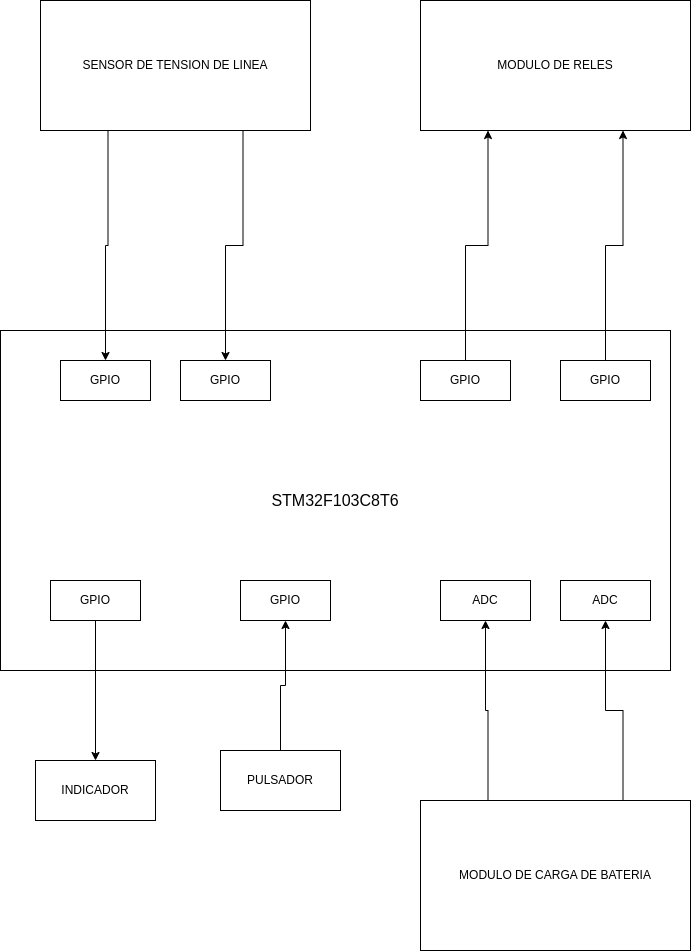

The diagram above was exported from draw.io. Its source (the exported page's mxGraphModel, read from the mxfile embedded in the PNG):
<mxGraphModel dx="1674" dy="2004" grid="1" gridSize="10" guides="1" tooltips="1" connect="1" arrows="1" fold="1" page="1" pageScale="1" pageWidth="827" pageHeight="1169" math="0" shadow="0">
  <root>
    <mxCell id="0" />
    <mxCell id="1" parent="0" />
    <mxCell id="FJNhPnoGY7HTDq8OWsjg-1" value="&lt;font style=&quot;font-size: 16px;&quot;&gt;STM32F103C8T6&lt;/font&gt;" style="rounded=0;whiteSpace=wrap;html=1;" vertex="1" parent="1">
      <mxGeometry x="260" y="210" width="670" height="340" as="geometry" />
    </mxCell>
    <mxCell id="FJNhPnoGY7HTDq8OWsjg-2" value="GPIO" style="rounded=0;whiteSpace=wrap;html=1;" vertex="1" parent="1">
      <mxGeometry x="320" y="240" width="90" height="40" as="geometry" />
    </mxCell>
    <mxCell id="FJNhPnoGY7HTDq8OWsjg-4" value="GPIO" style="rounded=0;whiteSpace=wrap;html=1;" vertex="1" parent="1">
      <mxGeometry x="440" y="240" width="90" height="40" as="geometry" />
    </mxCell>
    <mxCell id="FJNhPnoGY7HTDq8OWsjg-7" value="ADC" style="rounded=0;whiteSpace=wrap;html=1;" vertex="1" parent="1">
      <mxGeometry x="700" y="460" width="90" height="40" as="geometry" />
    </mxCell>
    <mxCell id="FJNhPnoGY7HTDq8OWsjg-8" value="ADC" style="rounded=0;whiteSpace=wrap;html=1;" vertex="1" parent="1">
      <mxGeometry x="820" y="460" width="90" height="40" as="geometry" />
    </mxCell>
    <mxCell id="FJNhPnoGY7HTDq8OWsjg-10" style="edgeStyle=orthogonalEdgeStyle;rounded=0;orthogonalLoop=1;jettySize=auto;html=1;exitX=0.25;exitY=1;exitDx=0;exitDy=0;" edge="1" parent="1" source="FJNhPnoGY7HTDq8OWsjg-9" target="FJNhPnoGY7HTDq8OWsjg-2">
      <mxGeometry relative="1" as="geometry" />
    </mxCell>
    <mxCell id="FJNhPnoGY7HTDq8OWsjg-11" style="edgeStyle=orthogonalEdgeStyle;rounded=0;orthogonalLoop=1;jettySize=auto;html=1;exitX=0.75;exitY=1;exitDx=0;exitDy=0;entryX=0.5;entryY=0;entryDx=0;entryDy=0;" edge="1" parent="1" source="FJNhPnoGY7HTDq8OWsjg-9" target="FJNhPnoGY7HTDq8OWsjg-4">
      <mxGeometry relative="1" as="geometry" />
    </mxCell>
    <mxCell id="FJNhPnoGY7HTDq8OWsjg-9" value="SENSOR DE TENSION DE LINEA" style="rounded=0;whiteSpace=wrap;html=1;" vertex="1" parent="1">
      <mxGeometry x="300" y="-120" width="270" height="130" as="geometry" />
    </mxCell>
    <mxCell id="FJNhPnoGY7HTDq8OWsjg-12" value="MODULO DE RELES" style="rounded=0;whiteSpace=wrap;html=1;" vertex="1" parent="1">
      <mxGeometry x="680" y="-120" width="270" height="130" as="geometry" />
    </mxCell>
    <mxCell id="FJNhPnoGY7HTDq8OWsjg-15" style="edgeStyle=orthogonalEdgeStyle;rounded=0;orthogonalLoop=1;jettySize=auto;html=1;exitX=0.5;exitY=0;exitDx=0;exitDy=0;entryX=0.25;entryY=1;entryDx=0;entryDy=0;" edge="1" parent="1" source="FJNhPnoGY7HTDq8OWsjg-13" target="FJNhPnoGY7HTDq8OWsjg-12">
      <mxGeometry relative="1" as="geometry" />
    </mxCell>
    <mxCell id="FJNhPnoGY7HTDq8OWsjg-13" value="GPIO" style="rounded=0;whiteSpace=wrap;html=1;" vertex="1" parent="1">
      <mxGeometry x="680" y="240" width="90" height="40" as="geometry" />
    </mxCell>
    <mxCell id="FJNhPnoGY7HTDq8OWsjg-16" style="edgeStyle=orthogonalEdgeStyle;rounded=0;orthogonalLoop=1;jettySize=auto;html=1;exitX=0.5;exitY=0;exitDx=0;exitDy=0;entryX=0.75;entryY=1;entryDx=0;entryDy=0;" edge="1" parent="1" source="FJNhPnoGY7HTDq8OWsjg-14" target="FJNhPnoGY7HTDq8OWsjg-12">
      <mxGeometry relative="1" as="geometry" />
    </mxCell>
    <mxCell id="FJNhPnoGY7HTDq8OWsjg-14" value="GPIO" style="rounded=0;whiteSpace=wrap;html=1;" vertex="1" parent="1">
      <mxGeometry x="820" y="240" width="90" height="40" as="geometry" />
    </mxCell>
    <mxCell id="FJNhPnoGY7HTDq8OWsjg-18" style="edgeStyle=orthogonalEdgeStyle;rounded=0;orthogonalLoop=1;jettySize=auto;html=1;exitX=0.25;exitY=0;exitDx=0;exitDy=0;" edge="1" parent="1" source="FJNhPnoGY7HTDq8OWsjg-17" target="FJNhPnoGY7HTDq8OWsjg-7">
      <mxGeometry relative="1" as="geometry" />
    </mxCell>
    <mxCell id="FJNhPnoGY7HTDq8OWsjg-19" style="edgeStyle=orthogonalEdgeStyle;rounded=0;orthogonalLoop=1;jettySize=auto;html=1;exitX=0.75;exitY=0;exitDx=0;exitDy=0;entryX=0.5;entryY=1;entryDx=0;entryDy=0;" edge="1" parent="1" source="FJNhPnoGY7HTDq8OWsjg-17" target="FJNhPnoGY7HTDq8OWsjg-8">
      <mxGeometry relative="1" as="geometry" />
    </mxCell>
    <mxCell id="FJNhPnoGY7HTDq8OWsjg-17" value="MODULO DE CARGA DE BATERIA" style="rounded=0;whiteSpace=wrap;html=1;" vertex="1" parent="1">
      <mxGeometry x="680" y="680" width="270" height="150" as="geometry" />
    </mxCell>
    <mxCell id="FJNhPnoGY7HTDq8OWsjg-20" value="GPIO" style="rounded=0;whiteSpace=wrap;html=1;" vertex="1" parent="1">
      <mxGeometry x="500" y="460" width="90" height="40" as="geometry" />
    </mxCell>
    <mxCell id="FJNhPnoGY7HTDq8OWsjg-28" style="edgeStyle=orthogonalEdgeStyle;rounded=0;orthogonalLoop=1;jettySize=auto;html=1;exitX=0.5;exitY=1;exitDx=0;exitDy=0;entryX=0.5;entryY=0;entryDx=0;entryDy=0;" edge="1" parent="1" source="FJNhPnoGY7HTDq8OWsjg-21" target="FJNhPnoGY7HTDq8OWsjg-26">
      <mxGeometry relative="1" as="geometry" />
    </mxCell>
    <mxCell id="FJNhPnoGY7HTDq8OWsjg-21" value="GPIO" style="rounded=0;whiteSpace=wrap;html=1;" vertex="1" parent="1">
      <mxGeometry x="310" y="460" width="90" height="40" as="geometry" />
    </mxCell>
    <mxCell id="FJNhPnoGY7HTDq8OWsjg-23" style="edgeStyle=orthogonalEdgeStyle;rounded=0;orthogonalLoop=1;jettySize=auto;html=1;exitX=0.5;exitY=0;exitDx=0;exitDy=0;entryX=0.5;entryY=1;entryDx=0;entryDy=0;" edge="1" parent="1" source="FJNhPnoGY7HTDq8OWsjg-22" target="FJNhPnoGY7HTDq8OWsjg-20">
      <mxGeometry relative="1" as="geometry" />
    </mxCell>
    <mxCell id="FJNhPnoGY7HTDq8OWsjg-22" value="PULSADOR" style="rounded=0;whiteSpace=wrap;html=1;" vertex="1" parent="1">
      <mxGeometry x="480" y="630" width="120" height="60" as="geometry" />
    </mxCell>
    <mxCell id="FJNhPnoGY7HTDq8OWsjg-26" value="INDICADOR" style="rounded=0;whiteSpace=wrap;html=1;" vertex="1" parent="1">
      <mxGeometry x="295" y="640" width="120" height="60" as="geometry" />
    </mxCell>
  </root>
</mxGraphModel>